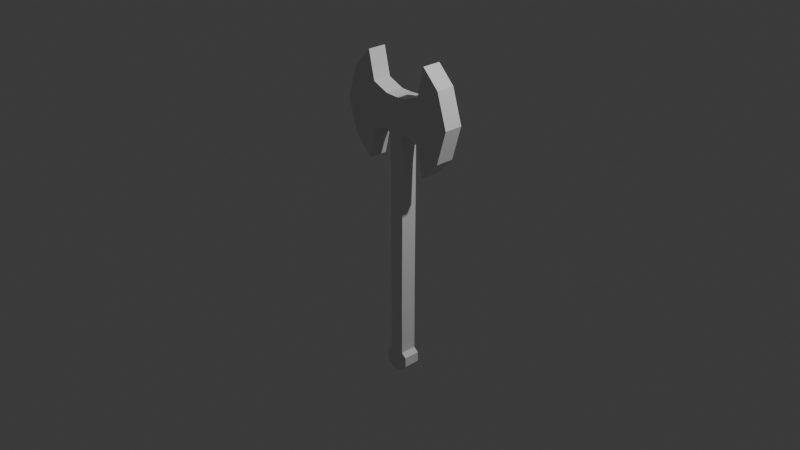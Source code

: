 # Source: Hache1.blend  (saved by Blender 5.1.30; exported with 4.5.12 LTS)
import bpy
from mathutils import Matrix  # noqa: F401  (used for matrix-valued properties, if any)

bpy.ops.wm.read_factory_settings(use_empty=True)
scene = bpy.context.scene
scene.name = 'Scene'

# ---- collections
col_collection = bpy.data.collections.new('Collection'); scene.collection.children.link(col_collection)

# ---- materials (node trees are filled in below, after node groups)
mat_material = bpy.data.materials.new('Material')
mat_material.alpha_threshold = 0.0
mat_material.use_backface_culling_lightprobe_volume = False
mat_material.roughness = 0.5
mat_material.line_color = (0.0, 0.0, 0.0, 1.0)

# ---- material node trees
mat_material.use_nodes = True; mat_material.node_tree.nodes.clear()
_N = mat_material.node_tree.nodes; _L = mat_material.node_tree.links
n0 = _N.new('ShaderNodeOutputMaterial'); n0.name = 'Material Output'; n0.location = (200, 100)
n1 = _N.new('ShaderNodeBsdfPrincipled'); n1.name = 'Principled BSDF'; n1.location = (-200, 100)
_L.new(n1.outputs[0], n0.inputs[0])
n0.is_active_output = True

# ---- world
world_world = bpy.data.worlds.new('World'); scene.world = world_world
world_world.use_nodes = True; world_world.node_tree.nodes.clear()
_N = world_world.node_tree.nodes; _L = world_world.node_tree.links
n0 = _N.new('ShaderNodeOutputWorld'); n0.name = 'World Output'; n0.location = (200, 100)
n1 = _N.new('ShaderNodeBackground'); n1.name = 'Background'; n1.location = (-200, 100)
n1.inputs[0].default_value = (0.05088, 0.05088, 0.05088, 1.0)
_L.new(n1.outputs[0], n0.inputs[0])
n0.is_active_output = True
world_world.color = (0.05088, 0.05088, 0.05088)
world_world.sun_shadow_jitter_overblur = 0.0

# ---- cameras
cam_camera = bpy.data.cameras.new('Camera')
cam_camera.clip_end = 100.0
cam_camera.ortho_scale = 7.314

# ---- lights
light_light = bpy.data.lights.new('Light', 'POINT')
light_light.energy = 1000.0
light_light.shadow_soft_size = 0.1

# ---- meshes
me_cube = bpy.data.meshes.new('Cube')
me_cube.from_pydata([(0.9049, -0.2301, 1.309), (0.8574, -0.7462, -1.285), (0.9049, 0.0, 1.309), (0.8574, 0.0, -1.285), (0.0, -0.2301, 1.261), (0.0, -0.7462, -1.309), (0.0, 0.0, 1.261), (0.579, 0.0, -1.69), (0.9049, -0.7462, 1.309), (2.188, -0.7462, 1.855), (2.117, -0.7462, -1.762), (4.068, -0.7462, 2.698), (2.117, 0.0, -1.762), (2.188, 0.0, 1.855), (2.713, -0.7462, 4.076), (2.666, -0.7462, -4.103), (4.9, -0.7462, 0.04462), (2.666, 0.0, -4.103), (0.5986, -0.6608, -2.331), (2.713, 0.0, 4.076), (4.116, -0.7462, -2.63), (4.116, 0.0, -2.63), (4.068, 0.0, 2.698), (4.9, -0.7462, 0.06478), (4.9, 0.0, 0.04462), (4.9, 0.0, 0.06478), (0.0, -0.7462, 1.261), (0.5986, 0.0, -2.331), (0.0, -0.6608, -2.26), (0.5976, -0.6608, -7.5), (0.0, -0.7462, -1.673), (0.579, -0.7462, -1.69), (0.602, -0.6608, -4.231), (0.602, 0.0, -4.231), (0.0, -0.6608, -4.16), (0.5752, -0.6608, -11.46), (0.5976, 0.0, -7.5), (0.0, -0.6608, -7.428), (0.5638, -0.6608, -15.12), (0.5752, 0.0, -11.46), (0.0, -0.6608, -11.39), (0.5803, -0.6608, -18.37), (0.5638, 0.0, -15.12), (0.0, -0.6608, -15.04), (0.5788, -0.6608, -19.55), (0.5803, 0.0, -18.37), (0.0, -0.6608, -18.3), (0.9679, -0.6608, -19.85), (0.5788, 0.0, -19.55), (0.0, -0.6608, -19.48), (0.4865, -0.6608, -21.18), (0.9679, 0.0, -19.85), (0.0, -0.6608, -20.37), (0.0, -0.6608, -21.23), (0.4865, 0.0, -21.18), (0.9832, -0.6608, -20.63), (0.0, -0.6608, -21.01), (0.9832, 0.0, -20.63), (0.0, 0.0, -21.23)], [], [(31, 30, 28, 18), (8, 2, 13, 9), (2, 6, 4, 0), (1, 8, 26, 5), (8, 1, 10, 9), (10, 12, 17, 15), (9, 13, 19, 14), (1, 3, 12, 10), (15, 17, 21, 20), (14, 19, 22, 11), (9, 10, 15, 14), (20, 21, 25, 23), (11, 22, 24, 16), (14, 15, 20, 11), (25, 24, 16, 23), (11, 20, 23, 16), (0, 4, 26, 8), (27, 18, 32, 33), (7, 31, 18, 27), (3, 1, 31, 7), (1, 5, 30, 31), (33, 32, 29, 36), (18, 28, 34, 32), (36, 29, 35, 39), (32, 34, 37, 29), (35, 40, 43, 38), (29, 37, 40, 35), (38, 43, 46, 41), (39, 35, 38, 42), (45, 41, 44, 48), (42, 38, 41, 45), (48, 44, 47, 51), (41, 46, 49, 44), (51, 47, 55, 57), (44, 49, 52, 47), (47, 52, 56, 55), (55, 56, 53, 50), (57, 55, 50, 54), (58, 54, 50, 53)])
_uv = me_cube.uv_layers.new(name='UVMap')
_uv.uv.foreach_set('vector', [0.375, 0.75, 0.375, 0.875, 0.375, 0.875, 0.375, 0.75, 0.0, 0.0, 0.0, 0.0, 0.0, 0.0, 0.0, 0.0, 0.625, 0.625, 0.75, 0.625, 0.75, 0.6855, 0.625, 0.6855, 0.375, 0.75, 0.625, 0.75, 0.625, 0.875, 0.375, 0.875, 0.625, 0.75, 0.375, 0.75, 0.375, 0.75, 0.625, 0.75, 0.375, 0.75, 0.375, 0.625, 0.375, 0.625, 0.375, 0.75, 0.0, 0.0, 0.0, 0.0, 0.0, 0.0, 0.0, 0.0, 0.375, 0.75, 0.375, 0.625, 0.375, 0.625, 0.375, 0.75, 0.375, 0.75, 0.375, 0.625, 0.375, 0.625, 0.375, 0.75, 0.0, 0.0, 0.0, 0.0, 0.0, 0.0, 0.0, 0.0, 0.625, 0.75, 0.375, 0.75, 0.375, 0.75, 0.625, 0.75, 0.375, 0.75, 0.375, 0.625, 0.375, 0.625, 0.375, 0.75, 0.0, 0.0, 0.0, 0.0, 0.0, 0.0, 0.0, 0.0, 0.625, 0.75, 0.375, 0.75, 0.375, 0.75, 0.625, 0.75, 0.375, 0.625, 0.625, 0.625, 0.625, 0.75, 0.375, 0.75, 0.625, 0.75, 0.375, 0.75, 0.375, 0.75, 0.625, 0.75, 0.625, 0.6855, 0.75, 0.6855, 0.75, 0.75, 0.625, 0.75, 0.375, 0.625, 0.375, 0.75, 0.375, 0.75, 0.375, 0.625, 0.375, 0.625, 0.375, 0.75, 0.375, 0.75, 0.375, 0.625, 0.375, 0.625, 0.375, 0.75, 0.375, 0.75, 0.375, 0.625, 0.375, 0.75, 0.375, 0.875, 0.375, 0.875, 0.375, 0.75, 0.375, 0.625, 0.375, 0.75, 0.375, 0.75, 0.375, 0.625, 0.375, 0.75, 0.375, 0.875, 0.375, 0.875, 0.375, 0.75, 0.375, 0.625, 0.375, 0.75, 0.375, 0.75, 0.375, 0.625, 0.375, 0.75, 0.375, 0.875, 0.375, 0.875, 0.375, 0.75, 0.375, 0.75, 0.375, 0.875, 0.375, 0.875, 0.375, 0.75, 0.375, 0.75, 0.375, 0.875, 0.375, 0.875, 0.375, 0.75, 0.375, 0.75, 0.375, 0.875, 0.375, 0.875, 0.375, 0.75, 0.375, 0.625, 0.375, 0.75, 0.375, 0.75, 0.375, 0.625, 0.375, 0.625, 0.375, 0.75, 0.375, 0.75, 0.375, 0.625, 0.375, 0.625, 0.375, 0.75, 0.375, 0.75, 0.375, 0.625, 0.375, 0.625, 0.375, 0.75, 0.375, 0.75, 0.375, 0.625, 0.375, 0.75, 0.375, 0.875, 0.375, 0.875, 0.375, 0.75, 0.375, 0.625, 0.375, 0.75, 0.375, 0.75, 0.375, 0.625, 0.375, 0.75, 0.375, 0.875, 0.375, 0.875, 0.375, 0.75, 0.375, 0.75, 0.375, 0.875, 0.375, 0.875, 0.375, 0.75, 0.375, 0.75, 0.375, 0.875, 0.375, 0.875, 0.375, 0.75, 0.375, 0.625, 0.375, 0.75, 0.375, 0.75, 0.375, 0.625, 0.25, 0.625, 0.375, 0.625, 0.375, 0.75, 0.25, 0.75])
me_cube.materials.append(mat_material)
me_cube.use_mirror_vertex_groups = False
me_cube.update()

# ---- objects
ob_cube = bpy.data.objects.new('Cube', me_cube)
ob_light = bpy.data.objects.new('Light', light_light)
ob_camera = bpy.data.objects.new('Camera', cam_camera)
ob_objet_vide = bpy.data.objects.new('Objet vide', None)

# ---- transforms, parenting, visibility, modifiers, constraints
ob_cube.location = (0.0602, -1.188e-07, 1.174)
ob_cube.scale = (0.1372, 0.1372, 0.1372)
ob_cube.lock_rotations_4d = False
ob_cube.empty_display_type = 'ARROWS'
ob_cube.lineart.crease_threshold = 0.0
_m = ob_cube.modifiers.new('Miroir', 'MIRROR')
_m.use_axis = (False, True, False)
_m.use_clip = True
_m = ob_cube.modifiers.new('Miroir.001', 'MIRROR')
_m.use_clip = True
ob_light.location = (4.076, 1.005, 5.904)
ob_light.rotation_euler = (0.6503, 0.05522, 1.866)
ob_light.lock_rotations_4d = False
ob_light.empty_display_type = 'ARROWS'
ob_light.color = (0.0, 0.0, 0.0, 0.0)
ob_light.lineart.crease_threshold = 0.0
ob_camera.location = (7.359, -6.926, 4.958)
ob_camera.rotation_euler = (1.109, 0.0, 0.8149)
ob_camera.lock_rotations_4d = False
ob_camera.empty_display_type = 'ARROWS'
ob_camera.color = (0.0, 0.0, 0.0, 0.0)
ob_camera.display_type = 'WIRE'
ob_camera.lineart.crease_threshold = 0.0
ob_objet_vide.location = (0.0, 1.029, 0.0)
ob_objet_vide.rotation_euler = (1.571, -0.0, 0.0)
ob_objet_vide.scale = (1.35, 1.35, 1.35)
ob_objet_vide.empty_display_type = 'IMAGE'
ob_objet_vide.empty_display_size = 5.0

# ---- collection membership
col_collection.objects.link(ob_cube)
col_collection.objects.link(ob_light)
col_collection.objects.link(ob_camera)
col_collection.objects.link(ob_objet_vide)

# ---- scene / render settings (as saved in the file)
scene.camera = ob_camera
scene.frame_start = 1; scene.frame_end = 250; scene.frame_set(1)
scene.render.engine = 'BLENDER_EEVEE_NEXT'
scene.render.bake_bias = 0.0
scene.render.bake_samples = 0
scene.cycles.sampling_pattern = 'TABULATED_SOBOL'
scene.eevee.use_volume_custom_range = False
bpy.context.view_layer.update()
